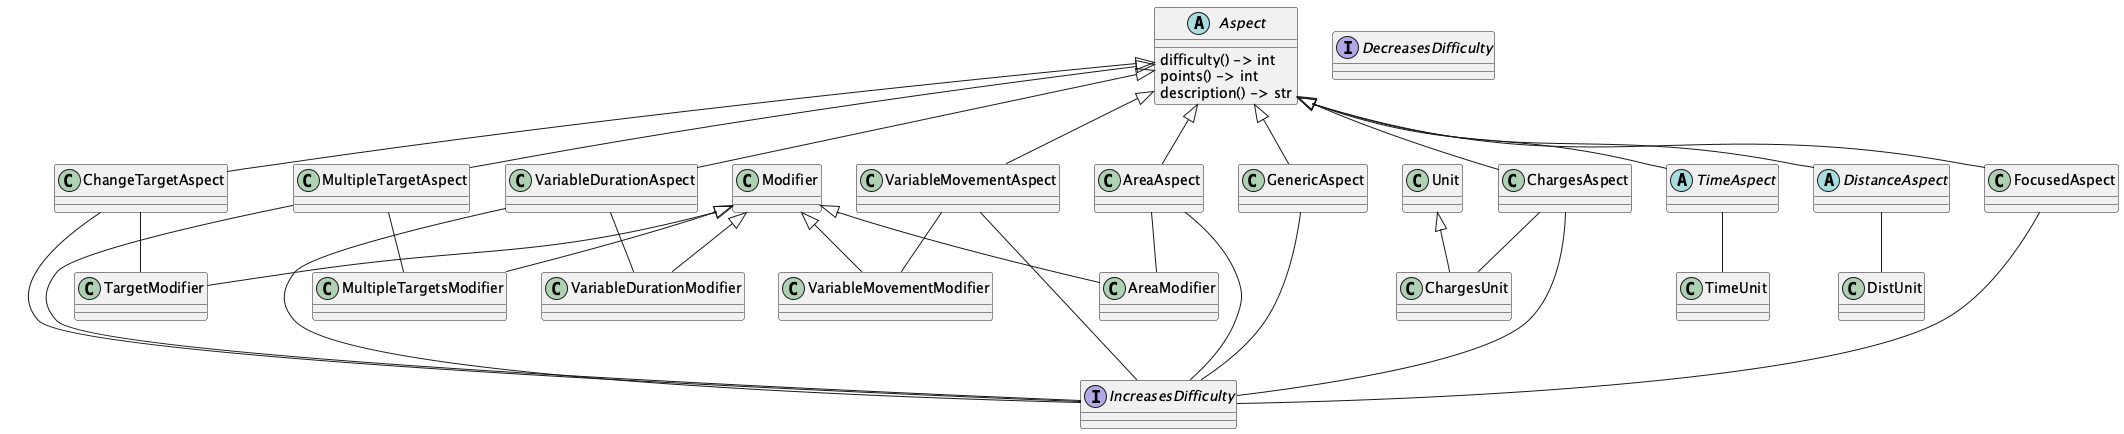

The diagram above was rendered by PlantUML. Its source (embedded in the PNG):
@startuml
    'https://plantuml.com/class-diagram

interface IncreasesDifficulty
interface DecreasesDifficulty

abstract class Aspect {
    difficulty() -> int
    points() -> int
    description() -> str
}

class GenericAspect
Aspect <|-- GenericAspect
GenericAspect --- IncreasesDifficulty

abstract class TimeAspect
Aspect <|-- TimeAspect
TimeAspect -- TimeUnit

abstract class DistanceAspect
Aspect <|-- DistanceAspect
DistanceAspect -- DistUnit

class AreaModifier
Modifier <|-- AreaModifier
class AreaAspect
AreaAspect --- IncreasesDifficulty
AreaAspect -- AreaModifier
Aspect <|-- AreaAspect

class TargetModifier
Modifier <|-- TargetModifier
class ChangeTargetAspect
ChangeTargetAspect --- IncreasesDifficulty
ChangeTargetAspect -- TargetModifier
Aspect <|-- ChangeTargetAspect

class ChargesUnit
Unit <|-- ChargesUnit
class ChargesAspect
ChargesAspect --- IncreasesDifficulty
ChargesAspect -- ChargesUnit
Aspect <|-- ChargesAspect

class FocusedAspect
FocusedAspect --- IncreasesDifficulty
Aspect <|-- FocusedAspect

class MultipleTargetsModifier
Modifier <|-- MultipleTargetsModifier
class MultipleTargetAspect
MultipleTargetAspect --- IncreasesDifficulty
MultipleTargetAspect -- MultipleTargetsModifier
Aspect <|-- MultipleTargetAspect

class VariableDurationModifier
Modifier <|-- VariableDurationModifier
class VariableDurationAspect
VariableDurationAspect --- IncreasesDifficulty
VariableDurationAspect -- VariableDurationModifier
Aspect <|-- VariableDurationAspect

class VariableMovementModifier
Modifier <|-- VariableMovementModifier
class VariableMovementAspect
VariableMovementAspect --- IncreasesDifficulty
VariableMovementAspect -- VariableMovementModifier
Aspect <|-- VariableMovementAspect

@enduml